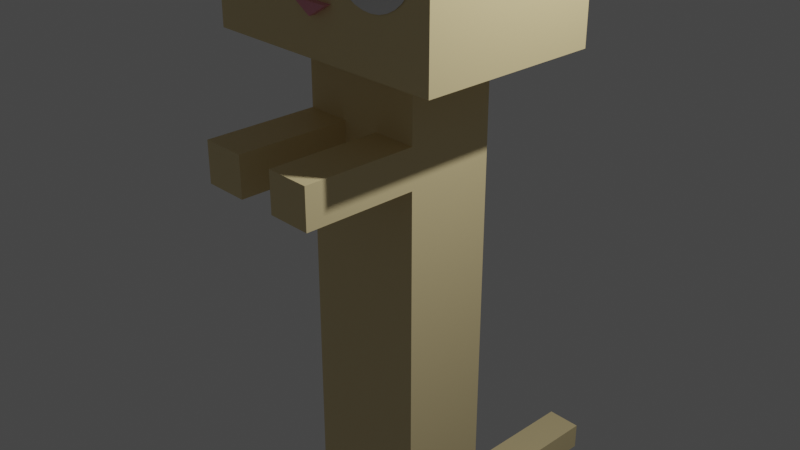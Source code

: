 # Source: long_cat_animation.blend  (saved by Blender 2.80.75; exported with 4.5.12 LTS)
import bpy
from mathutils import Matrix  # noqa: F401  (used for matrix-valued properties, if any)

bpy.ops.wm.read_factory_settings(use_empty=True)
scene = bpy.context.scene
scene.name = 'Scene'

# ---- collections
col_collection = bpy.data.collections.new('Collection'); scene.collection.children.link(col_collection)

# ---- materials (node trees are filled in below, after node groups)
mat_noir = bpy.data.materials.new('noir')
mat_noir.alpha_threshold = 0.0
mat_noir.use_transparent_shadow = False
mat_noir.line_color = (0.0, 0.0, 0.0, 1.0)
mat_nez = bpy.data.materials.new('nez')
mat_nez.use_transparent_shadow = False
mat_rose = bpy.data.materials.new('rose')
mat_rose.use_transparent_shadow = False
mat_roux = bpy.data.materials.new('roux')
mat_roux.use_transparent_shadow = False
mat_blanc = bpy.data.materials.new('blanc')
mat_blanc.use_transparent_shadow = False

# ---- material node trees
mat_noir.use_nodes = True; mat_noir.node_tree.nodes.clear()
_N = mat_noir.node_tree.nodes; _L = mat_noir.node_tree.links
n0 = _N.new('ShaderNodeOutputMaterial'); n0.name = 'Material Output'; n0.location = (300, 300)
n1 = _N.new('ShaderNodeBsdfPrincipled'); n1.name = 'Principled BSDF'; n1.location = (10, 300)
n1.distribution = 'GGX'
n1.subsurface_method = 'BURLEY'
n1.inputs[0].default_value = (0.00637, 0.00637, 0.00637, 1.0)
n1.inputs[2].default_value = 0.5667
n1.inputs[3].default_value = 1.45
n1.inputs[13].default_value = 0.5167
n1.inputs[20].default_value = 0.07167
n1.inputs[27].default_value = (0.0, 0.0, 0.0, 1.0)
n1.inputs[28].default_value = 1.0
_L.new(n1.outputs[0], n0.inputs[0])
n0.is_active_output = True
mat_nez.use_nodes = True; mat_nez.node_tree.nodes.clear()
_N = mat_nez.node_tree.nodes; _L = mat_nez.node_tree.links
n0 = _N.new('ShaderNodeOutputMaterial'); n0.name = 'Material Output'; n0.location = (300, 300)
n1 = _N.new('ShaderNodeBsdfPrincipled'); n1.name = 'Principled BSDF'; n1.location = (10, 300)
n1.distribution = 'GGX'
n1.subsurface_method = 'BURLEY'
n1.inputs[0].default_value = (0.8, 0.3165, 0.3883, 1.0)
n1.inputs[3].default_value = 1.45
n1.inputs[27].default_value = (0.0, 0.0, 0.0, 1.0)
n1.inputs[28].default_value = 1.0
_L.new(n1.outputs[0], n0.inputs[0])
n0.is_active_output = True
mat_rose.use_nodes = True; mat_rose.node_tree.nodes.clear()
_N = mat_rose.node_tree.nodes; _L = mat_rose.node_tree.links
n0 = _N.new('ShaderNodeOutputMaterial'); n0.name = 'Material Output'; n0.location = (300, 300)
n1 = _N.new('ShaderNodeBsdfPrincipled'); n1.name = 'Principled BSDF'; n1.location = (10, 300)
n1.distribution = 'GGX'
n1.subsurface_method = 'BURLEY'
n1.inputs[0].default_value = (0.3343, 0.03906, 0.261, 1.0)
n1.inputs[3].default_value = 1.45
n1.inputs[27].default_value = (0.0, 0.0, 0.0, 1.0)
n1.inputs[28].default_value = 1.0
_L.new(n1.outputs[0], n0.inputs[0])
n0.is_active_output = True
mat_roux.use_nodes = True; mat_roux.node_tree.nodes.clear()
_N = mat_roux.node_tree.nodes; _L = mat_roux.node_tree.links
n0 = _N.new('ShaderNodeOutputMaterial'); n0.name = 'Material Output'; n0.location = (300, 300)
n1 = _N.new('ShaderNodeBsdfPrincipled'); n1.name = 'Principled BSDF'; n1.location = (10, 300)
n1.distribution = 'GGX'
n1.subsurface_method = 'BURLEY'
n1.inputs[0].default_value = (0.5815, 0.08236, 0.02091, 1.0)
n1.inputs[3].default_value = 1.45
n1.inputs[27].default_value = (0.0, 0.0, 0.0, 1.0)
n1.inputs[28].default_value = 1.0
_L.new(n1.outputs[0], n0.inputs[0])
n0.is_active_output = True
mat_blanc.use_nodes = True; mat_blanc.node_tree.nodes.clear()
_N = mat_blanc.node_tree.nodes; _L = mat_blanc.node_tree.links
n0 = _N.new('ShaderNodeOutputMaterial'); n0.name = 'Material Output'; n0.location = (300, 300)
n1 = _N.new('ShaderNodeBsdfPrincipled'); n1.name = 'Principled BSDF'; n1.location = (10, 300)
n1.distribution = 'GGX'
n1.subsurface_method = 'BURLEY'
n1.inputs[0].default_value = (0.8, 0.6517, 0.3475, 1.0)
n1.inputs[3].default_value = 1.45
n1.inputs[27].default_value = (0.0, 0.0, 0.0, 1.0)
n1.inputs[28].default_value = 1.0
_L.new(n1.outputs[0], n0.inputs[0])
n0.is_active_output = True

# ---- world
world_world = bpy.data.worlds.new('World'); scene.world = world_world
world_world.use_nodes = True; world_world.node_tree.nodes.clear()
_N = world_world.node_tree.nodes; _L = world_world.node_tree.links
n0 = _N.new('ShaderNodeOutputWorld'); n0.name = 'World Output'; n0.location = (300, 300)
n1 = _N.new('ShaderNodeBackground'); n1.name = 'Background'; n1.location = (10, 300)
n1.inputs[0].default_value = (0.05088, 0.05088, 0.05088, 1.0)
_L.new(n1.outputs[0], n0.inputs[0])
n0.is_active_output = True
world_world.color = (0.05088, 0.05088, 0.05088)
world_world.use_sun_shadow = False
world_world.sun_shadow_jitter_overblur = 0.0

# ---- cameras
cam_camera = bpy.data.cameras.new('Camera')
cam_camera.clip_end = 100.0
cam_camera.ortho_scale = 7.314

# ---- lights
light_light = bpy.data.lights.new('Light', 'POINT')
light_light.transmission_factor = 0.0
light_light.energy = 1000.0
light_light.shadow_soft_size = 0.1
light_light.shadow_maximum_resolution = 0.006
light_light.use_absolute_resolution = True

# ---- meshes
me_sphere = bpy.data.meshes.new('Sphere')
me_sphere.from_pydata([(1.408, 1.0, 2.846), (1.408, 1.0, 0.846), (1.408, -1.0, 2.846), (1.408, -1.0, 0.846), (1.408, 0.5, 2.846), (1.408, -0.5, 2.846), (1.408, 0.5, 3.659), (1.408, -0.5, 3.659), (0.7042, -0.5, -6.072), (0.7042, 0.5, -6.072), (1.408, 1.0, 0.846), (1.408, -1.0, 0.846), (0.2169, -1.0, 1.391), (0.2169, -1.068, 1.391), (0.7042, 0.5, 0.846), (0.7042, -0.5, 0.846), (1.408, 1.0, 0.846), (1.408, -1.0, 0.846), (0.7042, -0.5, 0.09296), (0.2169, -0.5, 0.09296), (0.7042, -0.5, -0.3464), (0.2169, -0.5, -0.3464), (0.7042, -0.1877, -6.072), (0.7042, 0.2753, -6.072), (0.1409, -0.1802, -6.072), (0.1413, 0.2753, -6.072), (0.7042, 0.2753, -8.047), (0.7042, -0.1877, -8.047), (0.1409, -0.1802, -8.047), (0.1413, 0.2753, -8.047), (0.2169, -1.741, 0.09296), (0.7042, -1.741, 0.09296), (0.7042, -1.741, -0.3464), (0.2169, -1.741, -0.3464), (0.2169, 0.5, -5.384), (0.2169, 0.5, -5.049), (0.2169, 3.031, -5.384), (0.2169, 3.031, -5.049), (-1.408, 1.0, 2.846), (-1.408, 1.0, 0.846), (-1.408, -1.0, 2.846), (-1.408, -1.0, 0.846), (-1.408, 0.5, 2.846), (0.0, -0.5, 2.846), (-1.408, -0.5, 2.846), (0.0, 0.0, 2.846), (0.0, 0.5, 2.846), (-1.408, 0.5, 3.659), (-1.408, -0.5, 3.659), (-0.7042, -0.5, -6.072), (-0.7042, 0.5, -6.072), (-1.408, 1.0, 0.846), (-1.408, -1.0, 0.846), (-0.2169, -1.0, 1.391), (0.0, -1.0, 1.258), (-0.2169, -1.068, 1.391), (0.0, -1.068, 1.258), (-0.7042, 0.5, 0.846), (-0.7042, -0.5, 0.846), (-1.408, 1.0, 0.846), (-1.408, -1.0, 0.846), (-0.7042, -0.5, 0.09296), (-0.2169, -0.5, 0.09296), (-0.7042, -0.5, -0.3464), (-0.2169, -0.5, -0.3464), (-0.7042, -0.1877, -6.072), (-0.7042, 0.2753, -6.072), (-0.1409, -0.1802, -6.072), (-0.1413, 0.2753, -6.072), (-0.7042, 0.2753, -8.047), (-0.7042, -0.1877, -8.047), (-0.1409, -0.1802, -8.047), (-0.1413, 0.2753, -8.047), (-0.2169, -1.741, 0.09296), (-0.7042, -1.741, 0.09296), (-0.7042, -1.741, -0.3464), (-0.2169, -1.741, -0.3464), (-0.2169, 0.5, -5.384), (-0.2169, 0.5, -5.049), (-0.2169, 3.031, -5.384), (-0.2169, 3.031, -5.049), (0.2169, 3.031, -5.384)], [(11, 3), (10, 1), (16, 10), (52, 41), (51, 39), (60, 52), (59, 51)], [(16, 17, 2, 5, 4, 0), (45, 46, 4, 6, 7, 43), (7, 43, 5), (4, 46, 6), (2, 40, 44, 43, 5), (56, 13, 12, 54), (55, 13, 56), (4, 5, 7, 6), (19, 21, 33, 30), (26, 27, 28, 29), (24, 25, 29, 28), (22, 24, 28, 27), (25, 23, 26, 29), (31, 30, 33, 32), (21, 20, 32, 33), (20, 18, 31, 32), (18, 19, 30, 31), (77, 34, 35, 78), (35, 34, 81, 37), (38, 51, 10, 0), (77, 79, 36, 34), (59, 38, 42, 44, 40, 60), (45, 43, 48, 47, 42, 46), (48, 44, 43), (42, 47, 46), (38, 0, 4, 46, 42), (56, 54, 53, 55), (54, 12, 53), (55, 53, 12, 13), (42, 47, 48, 44), (17, 11, 52, 40, 2), (62, 73, 76, 64), (69, 72, 71, 70), (67, 71, 72, 68), (65, 70, 71, 67), (68, 72, 69, 66), (74, 75, 76, 73), (64, 76, 75, 63), (63, 75, 74, 61), (61, 74, 73, 62), (80, 37, 36, 79), (78, 80, 79, 77), (57, 58, 15, 14), (80, 78, 35, 37), (16, 11, 52, 51, 10, 17), (14, 9, 50, 57), (22, 27, 26, 23, 9, 14, 15, 18, 20, 8), (70, 65, 49, 63, 61, 58, 57, 50, 66, 69), (8, 49, 65, 67, 68, 66, 50, 9, 23, 25, 24, 22), (20, 18, 15, 58, 61, 63, 49, 8)])
me_sphere.polygons.foreach_set('material_index', [4, 4, 4, 0, 4, 1, 1, 4, 4, 4, 4, 4, 4, 4, 4, 4, 4, 4, 4, 4, 4, 4, 4, 4, 0, 4, 1, 1, 1, 4, 4, 4, 4, 4, 4, 4, 4, 4, 4, 4, 4, 4, 4, 4, 4, 4, 4, 4, 4, 4])
_uv = me_sphere.uv_layers.new(name='UVMap')
_uv.uv.foreach_set('vector', [0.0, 0.0, 0.0, 0.0, 0.0, 0.0, 0.0, 0.0, 0.0, 0.0, 0.0, 0.0, 0.0, 0.0, 0.0, 0.0, 0.0, 0.0, 0.0, 0.0, 0.0, 0.0, 0.0, 0.0, 0.0, 0.0, 0.0, 0.0, 0.0, 0.0, 0.375, 0.0625, 0.5, 0.0625, 0.0, 0.0, 0.0, 0.0, 0.0, 0.0, 0.0, 0.0, 0.0, 0.0, 0.0, 0.0, 0.0, 0.0, 0.0, 0.0, 0.0, 0.0, 0.0, 0.0, 0.0, 0.0, 0.0, 0.0, 0.0, 0.0, 0.0, 0.0, 0.0, 0.0, 0.0, 0.0, 0.0, 0.0, 0.5192, 0.4375, 0.5192, 0.4375, 0.5192, 0.4375, 0.5192, 0.4375, 0.5625, 0.3406, 0.5625, 0.3985, 0.5125, 0.3975, 0.5125, 0.3406, 0.5125, 0.3975, 0.5125, 0.3406, 0.5125, 0.3406, 0.5125, 0.3975, 0.5625, 0.3985, 0.5125, 0.3975, 0.5125, 0.3975, 0.5625, 0.3985, 0.5125, 0.3406, 0.5625, 0.3406, 0.5625, 0.3406, 0.5125, 0.3406, 0.5625, 0.4375, 0.5192, 0.4375, 0.5192, 0.4375, 0.5625, 0.4375, 0.5192, 0.4375, 0.5625, 0.4375, 0.5625, 0.4375, 0.5192, 0.4375, 0.5625, 0.4375, 0.5625, 0.4375, 0.5625, 0.4375, 0.5625, 0.4375, 0.5625, 0.4375, 0.5192, 0.4375, 0.5192, 0.4375, 0.5625, 0.4375, 0.5192, 0.3125, 0.5192, 0.3125, 0.5192, 0.3125, 0.5192, 0.3125, 0.5192, 0.3125, 0.5192, 0.3125, 0.5192, 0.3125, 0.5192, 0.3125, 0.0, 0.0, 0.0, 0.0, 0.0, 0.0, 0.0, 0.0, 0.5192, 0.3125, 0.5192, 0.3125, 0.5192, 0.3125, 0.0, 0.0, 0.0, 0.0, 0.0, 0.0, 0.0, 0.0, 0.0, 0.0, 0.0, 0.0, 0.0, 0.0, 0.0, 0.0, 0.0, 0.0, 0.0, 0.0, 0.0, 0.0, 0.0, 0.0, 0.0, 0.0, 0.0, 0.0, 0.0, 0.0, 0.0, 0.0, 0.375, 0.0625, 0.0, 0.0, 0.5, 0.0625, 0.0, 0.0, 0.0, 0.0, 0.0, 0.0, 0.0, 0.0, 0.0, 0.0, 0.0, 0.0, 0.0, 0.0, 0.0, 0.0, 0.0, 0.0, 0.0, 0.0, 0.0, 0.0, 0.0, 0.0, 0.0, 0.0, 0.0, 0.0, 0.0, 0.0, 0.0, 0.0, 0.0, 0.0, 0.0, 0.0, 0.0, 0.0, 0.0, 0.0, 0.0, 0.0, 0.0, 0.0, 0.0, 0.0, 0.0, 0.0, 0.0, 0.0, 0.5192, 0.4375, 0.5192, 0.4375, 0.5192, 0.4375, 0.5192, 0.4375, 0.5625, 0.3406, 0.5125, 0.3406, 0.5125, 0.3975, 0.5625, 0.3985, 0.5125, 0.3975, 0.5125, 0.3975, 0.5125, 0.3406, 0.5125, 0.3406, 0.5625, 0.3985, 0.5625, 0.3985, 0.5125, 0.3975, 0.5125, 0.3975, 0.5125, 0.3406, 0.5125, 0.3406, 0.5625, 0.3406, 0.5625, 0.3406, 0.5625, 0.4375, 0.5625, 0.4375, 0.5192, 0.4375, 0.5192, 0.4375, 0.5192, 0.4375, 0.5192, 0.4375, 0.5625, 0.4375, 0.5625, 0.4375, 0.5625, 0.4375, 0.5625, 0.4375, 0.5625, 0.4375, 0.5625, 0.4375, 0.5625, 0.4375, 0.5625, 0.4375, 0.5192, 0.4375, 0.5192, 0.4375, 0.5192, 0.3125, 0.5192, 0.3125, 0.5192, 0.3125, 0.5192, 0.3125, 0.5192, 0.3125, 0.5192, 0.3125, 0.5192, 0.3125, 0.5192, 0.3125, 0.0, 0.0, 0.0, 0.0, 0.0, 0.0, 0.0, 0.0, 0.5192, 0.3125, 0.5192, 0.3125, 0.5192, 0.3125, 0.5192, 0.3125, 0.0, 0.0, 0.0, 0.0, 0.0, 0.0, 0.0, 0.0, 0.0, 0.0, 0.0, 0.0, 0.0, 0.0, 0.0, 0.0, 0.0, 0.0, 0.0, 0.0, 0.0, 0.0, 0.0, 0.0, 0.0, 0.0, 0.0, 0.0, 0.0, 0.0, 0.0, 0.0, 0.0, 0.0, 0.0, 0.0, 0.0, 0.0, 0.0, 0.0, 0.0, 0.0, 0.0, 0.0, 0.0, 0.0, 0.0, 0.0, 0.0, 0.0, 0.0, 0.0, 0.0, 0.0, 0.0, 0.0, 0.0, 0.0, 0.0, 0.0, 0.0, 0.0, 0.0, 0.0, 0.0, 0.0, 0.5125, 0.3975, 0.5125, 0.3406, 0.5625, 0.3406, 0.0, 0.0, 0.0, 0.0, 0.0, 0.0, 0.5125, 0.3406, 0.5125, 0.3975, 0.5625, 0.3985, 0.0, 0.0, 0.0, 0.0, 0.0, 0.0, 0.0, 0.0, 0.0, 0.0, 0.0, 0.0, 0.0, 0.0, 0.0, 0.0])
me_sphere.materials.append(mat_noir)
me_sphere.materials.append(mat_nez)
me_sphere.materials.append(mat_rose)
me_sphere.materials.append(mat_roux)
me_sphere.materials.append(mat_blanc)
me_sphere.use_remesh_fix_poles = True
me_sphere.use_remesh_preserve_attributes = False
me_sphere.use_mirror_vertex_groups = False
me_sphere.update()
me_circle = bpy.data.meshes.new('Circle')
me_circle.from_pydata([(0.0, 1.0, 0.0), (-0.1951, 0.9808, 0.0), (-0.3827, 0.9239, 0.0), (-0.5556, 0.8315, 0.0), (-0.7071, 0.7071, 0.0), (-0.8315, 0.5556, 0.0), (-0.9239, 0.3827, 0.0), (-0.9808, 0.1951, 0.0), (-1.0, 7.55e-08, 0.0), (-0.9808, -0.1951, 0.0), (-0.9239, -0.3827, 0.0), (-0.8315, -0.5556, 0.0), (-0.7071, -0.7071, 0.0), (-0.5556, -0.8315, 0.0), (-0.3827, -0.9239, 0.0), (-0.1951, -0.9808, 0.0), (3.258e-07, -1.0, 0.0), (0.1951, -0.9808, 0.0), (0.3827, -0.9239, 0.0), (0.5556, -0.8315, 0.0), (0.7071, -0.7071, 0.0), (0.8315, -0.5556, 0.0), (0.9239, -0.3827, 0.0), (0.9808, -0.1951, 0.0), (1.0, 9.656e-07, 0.0), (0.9808, 0.1951, 0.0), (0.9239, 0.3827, 0.0), (0.8315, 0.5556, 0.0), (0.7071, 0.7071, 0.0), (0.5556, 0.8315, 0.0), (0.3827, 0.9239, 0.0), (0.1951, 0.9808, 0.0)], [], [(1, 2, 3, 4, 5, 6, 7, 8, 9, 10, 11, 12, 13, 14, 15, 16, 17, 18, 19, 20, 21, 22, 23, 24, 25, 26, 27, 28, 29, 30, 31, 0)])
_uv = me_circle.uv_layers.new(name='UVMap')
_uv.uv.foreach_set('vector', [0.0, 0.0, 0.0, 0.0, 0.0, 0.0, 0.0, 0.0, 0.0, 0.0, 0.0, 0.0, 0.0, 0.0, 0.0, 0.0, 0.0, 0.0, 0.0, 0.0, 0.0, 0.0, 0.0, 0.0, 0.0, 0.0, 0.0, 0.0, 0.0, 0.0, 0.0, 0.0, 0.0, 0.0, 0.0, 0.0, 0.0, 0.0, 0.0, 0.0, 0.0, 0.0, 0.0, 0.0, 0.0, 0.0, 0.0, 0.0, 0.0, 0.0, 0.0, 0.0, 0.0, 0.0, 0.0, 0.0, 0.0, 0.0, 0.0, 0.0, 0.0, 0.0, 0.0, 0.0])
me_circle.use_remesh_fix_poles = True
me_circle.use_remesh_preserve_attributes = False
me_circle.use_mirror_vertex_groups = False
me_circle.update()
me_circle_002 = bpy.data.meshes.new('Circle.002')
me_circle_002.from_pydata([(-6.844, 2.796, 3.083), (-7.039, 2.777, 3.083), (-7.227, 2.72, 3.083), (-7.399, 2.627, 3.083), (-7.551, 2.503, 3.083), (-7.675, 2.351, 3.083), (-7.768, 2.178, 3.083), (-7.825, 1.991, 3.083), (-7.844, 1.796, 3.083), (-7.825, 1.601, 3.083), (-7.768, 1.413, 3.083), (-7.675, 1.24, 3.083), (-7.551, 1.089, 3.083), (-7.399, 0.9643, 3.083), (-7.227, 0.8719, 3.083), (-7.039, 0.815, 3.083), (-6.844, 0.7958, 3.083), (-6.649, 0.815, 3.083), (-6.461, 0.8719, 3.083), (-6.288, 0.9643, 3.083), (-6.137, 1.089, 3.083), (-6.012, 1.24, 3.083), (-5.92, 1.413, 3.083), (-5.863, 1.601, 3.083), (-5.844, 1.796, 3.083), (-5.863, 1.991, 3.083), (-5.92, 2.178, 3.083), (-6.012, 2.351, 3.083), (-6.137, 2.503, 3.083), (-6.288, 2.627, 3.083), (-6.461, 2.72, 3.083), (-6.649, 2.777, 3.083)], [], [(1, 2, 3, 4, 5, 6, 7, 8, 9, 10, 11, 12, 13, 14, 15, 16, 17, 18, 19, 20, 21, 22, 23, 24, 25, 26, 27, 28, 29, 30, 31, 0)])
_uv = me_circle_002.uv_layers.new(name='UVMap')
_uv.uv.foreach_set('vector', [0.0, 0.0, 0.0, 0.0, 0.0, 0.0, 0.0, 0.0, 0.0, 0.0, 0.0, 0.0, 0.0, 0.0, 0.0, 0.0, 0.0, 0.0, 0.0, 0.0, 0.0, 0.0, 0.0, 0.0, 0.0, 0.0, 0.0, 0.0, 0.0, 0.0, 0.0, 0.0, 0.0, 0.0, 0.0, 0.0, 0.0, 0.0, 0.0, 0.0, 0.0, 0.0, 0.0, 0.0, 0.0, 0.0, 0.0, 0.0, 0.0, 0.0, 0.0, 0.0, 0.0, 0.0, 0.0, 0.0, 0.0, 0.0, 0.0, 0.0, 0.0, 0.0, 0.0, 0.0])
me_circle_002.materials.append(mat_noir)
me_circle_002.use_remesh_fix_poles = True
me_circle_002.use_remesh_preserve_attributes = False
me_circle_002.use_mirror_vertex_groups = False
me_circle_002.update()
arm_armature_003 = bpy.data.armatures.new('Armature.003')  # bones are not reproduced

# ---- objects
ob_light = bpy.data.objects.new('Light', light_light)
ob_camera = bpy.data.objects.new('Camera', cam_camera)
ob_cat = bpy.data.objects.new('cat', me_sphere)
ob_yeux = bpy.data.objects.new('yeux', me_circle)
ob_circle = bpy.data.objects.new('Circle', me_circle_002)
ob_armature = bpy.data.objects.new('Armature', arm_armature_003)

# ---- transforms, parenting, visibility, modifiers, constraints
ob_light.location = (4.076, 1.005, 5.904)
ob_light.rotation_euler = (0.6503, 0.05522, 1.866)
ob_light.lock_rotations_4d = False
ob_light.empty_display_type = 'ARROWS'
ob_light.color = (0.0, 0.0, 0.0, 0.0)
ob_light.lineart.crease_threshold = 0.0
ob_camera.location = (7.359, -6.926, 4.958)
ob_camera.rotation_euler = (1.109, 0.0, 0.8149)
ob_camera.lock_rotations_4d = False
ob_camera.empty_display_type = 'ARROWS'
ob_camera.color = (0.0, 0.0, 0.0, 0.0)
ob_camera.display_type = 'WIRE'
ob_camera.lineart.crease_threshold = 0.0
ob_cat.parent = ob_armature
ob_cat.matrix_parent_inverse = Matrix(((0.1249, -0.0, 0.0, -0.0), (-0.0, 0.1249, -0.0, 0.0), (0.0, -0.0, 0.1249, 0.5719), (-0.0, 0.0, -0.0, 1.0)))
ob_cat.location = (0.0, 0.0, 1.045)
ob_cat.lineart.crease_threshold = 0.0
_vg = ob_cat.vertex_groups.new(name='debut_queue')
for _i, _w in zip([1, 8, 9, 10, 16, 22, 23, 24, 25, 29, 34, 35, 36, 37, 39, 49, 50, 51, 59, 65, 66, 67, 68, 72, 77, 78, 79, 80, 81], [0.03023, 0.8458, 1.0, 0.03023, 0.03023, 0.8935, 1.0, 0.9799, 1.0, 0.02826, 1.0, 1.0, 1.0, 1.0, 0.03023, 0.8458, 1.0, 0.03023, 0.03023, 0.8935, 1.0, 0.9799, 1.0, 0.02826, 1.0, 1.0, 1.0, 1.0, 1.0]): _vg.add([_i], _w, 'REPLACE')
_vg = ob_cat.vertex_groups.new(name='ventre')
for _i, _w in zip([1, 3, 8, 9, 10, 11, 12, 13, 14, 15, 16, 17, 18, 19, 20, 21, 22, 23, 24, 25, 26, 27, 28, 29, 30, 31, 32, 33, 34, 35, 36, 37, 39, 41, 49, 50, 51, 52, 53, 54, 55, 56, 57, 58, 59, 60, 61, 62, 63, 64, 65, 66, 67, 68, 69, 70, 71, 72, 73, 74, 75, 76, 77, 78, 79, 80, 81], [0.5, 0.4983, 1.0, 1.0, 0.5, 0.4983, 0.4293, 0.4201, 0.6435, 0.6426, 0.5, 0.4983, 0.8356, 0.8616, 0.9098, 0.9335, 1.0, 1.0, 1.0, 1.0, 0.7888, 0.7915, 0.8121, 0.8093, 0.6929, 0.6647, 0.7464, 0.7738, 1.0, 1.0, 0.75, 0.7387, 0.5, 0.4983, 1.0, 1.0, 0.5, 0.4983, 0.4293, 0.4839, 0.4201, 0.4747, 0.6435, 0.6426, 0.5, 0.4983, 0.8356, 0.8616, 0.9098, 0.9335, 1.0, 1.0, 1.0, 1.0, 0.7888, 0.7915, 0.8121, 0.8093, 0.6929, 0.6647, 0.7464, 0.7738, 1.0, 1.0, 0.75, 0.7387, 0.75]): _vg.add([_i], _w, 'REPLACE')
_vg = ob_cat.vertex_groups.new(name='torse')
for _i, _w in zip([14, 15, 18, 19, 20, 21, 57, 58, 61, 62, 63, 64], [0.4333, 0.4281, 0.7496, 0.9097, 0.7966, 0.9404, 0.4333, 0.4281, 0.7496, 0.9097, 0.7966, 0.9404]): _vg.add([_i], _w, 'REPLACE')
_vg = ob_cat.vertex_groups.new(name='tete')
for _i, _w in zip([0, 1, 2, 3, 4, 5, 6, 7, 10, 11, 12, 13, 14, 15, 16, 17, 18, 19, 20, 21, 30, 31, 32, 33, 38, 39, 40, 41, 42, 43, 44, 45, 46, 47, 48, 51, 52, 53, 54, 55, 56, 57, 58, 59, 60, 61, 62, 63, 64, 73, 74, 75, 76], [0.7287, 0.7837, 0.7255, 0.7807, 0.8141, 0.8126, 0.6482, 0.6466, 0.7837, 0.7807, 0.9616, 0.9504, 0.9865, 0.9857, 0.7837, 0.7807, 0.9891, 1.0, 0.9867, 1.0, 0.7836, 0.7348, 0.7316, 0.7802, 0.7287, 0.7837, 0.7255, 0.7807, 0.8141, 0.994, 0.8126, 1.0, 0.9946, 0.6482, 0.6466, 0.7837, 0.7807, 0.9616, 0.9662, 0.9504, 0.9554, 0.9865, 0.9857, 0.7837, 0.7807, 0.9891, 1.0, 0.9867, 1.0, 0.7836, 0.7348, 0.7316, 0.7802]): _vg.add([_i], _w, 'REPLACE')
_vg = ob_cat.vertex_groups.new(name='epaule_d')
_vg = ob_cat.vertex_groups.new(name='bras_d')
for _i, _w in zip([18, 19, 20, 21, 30, 31, 32, 33], [0.7153, 0.5672, 0.5612, 0.406, 0.5163, 0.6418, 0.5111, 0.3791]): _vg.add([_i], _w, 'REPLACE')
_vg = ob_cat.vertex_groups.new(name='epaule_g')
_vg = ob_cat.vertex_groups.new(name='bras_g')
for _i, _w in zip([61, 62, 63, 64, 73, 74, 75, 76], [0.8179, 0.4359, 0.6762, 0.275, 0.4372, 0.7594, 0.6402, 0.2998]): _vg.add([_i], _w, 'REPLACE')
_vg = ob_cat.vertex_groups.new(name='hanche_g')
for _i, _w in zip([34, 35, 77, 78], [1.0, 1.0, 0.9854, 1.0]): _vg.add([_i], _w, 'REPLACE')
_vg = ob_cat.vertex_groups.new(name='jambe_g')
for _i, _w in zip([24, 28, 29, 49, 50, 65, 66, 67, 68, 69, 70, 71, 72], [0.06921, 0.4528, 0.3072, 0.1042, 0.01023, 0.7496, 0.5892, 0.7932, 0.6285, 0.8251, 0.922, 0.9451, 0.8502]): _vg.add([_i], _w, 'REPLACE')
_vg = ob_cat.vertex_groups.new(name='hanche_d')
for _i, _w in zip([34, 35, 77, 78], [0.9877, 1.0, 1.0, 1.0]): _vg.add([_i], _w, 'REPLACE')
_vg = ob_cat.vertex_groups.new(name='jambe_d')
for _i, _w in zip([8, 9, 22, 23, 24, 25, 26, 27, 28, 29, 67, 71, 72], [0.1798, 0.02523, 0.7968, 0.614, 0.7698, 0.5783, 0.8398, 0.9464, 0.9324, 0.8167, 0.004106, 0.3997, 0.2294]): _vg.add([_i], _w, 'REPLACE')
_vg = ob_cat.vertex_groups.new(name='milieu_queue')
_vg = ob_cat.vertex_groups.new(name='bout_queue')
for _i, _w in zip([36, 37, 79, 80, 81], [0.4627, 0.5685, 0.4627, 0.5685, 0.4627]): _vg.add([_i], _w, 'REPLACE')
_m = ob_cat.modifiers.new('Armature', 'ARMATURE')
_m.object = ob_armature
ob_yeux.parent = ob_armature
ob_yeux.matrix_parent_inverse = Matrix(((0.1249, -0.0, 0.0, -0.0), (-0.0, 0.1249, -0.0, 0.0), (0.0, -0.0, 0.1249, 0.5719), (-0.0, 0.0, -0.0, 1.0)))
ob_yeux.location = (0.7308, -1.007, 2.981)
ob_yeux.rotation_euler = (0.0, 1.571, -1.571)
ob_yeux.scale = (0.5189, 0.5189, 0.5189)
ob_yeux.lineart.crease_threshold = 0.0
_vg = ob_yeux.vertex_groups.new(name='debut_queue')
_vg = ob_yeux.vertex_groups.new(name='ventre')
for _i, _w in zip([0, 1, 13, 14, 15, 16, 17, 18, 19, 20, 21, 22, 23, 24, 25, 26, 27, 28, 29, 30, 31], [0.08763, 0.03971, 0.04267, 0.09077, 0.1406, 0.1901, 0.2376, 0.281, 0.3189, 0.3499, 0.3727, 0.3866, 0.3911, 0.386, 0.3715, 0.3481, 0.3167, 0.2784, 0.2346, 0.187, 0.1374]): _vg.add([_i], _w, 'REPLACE')
_vg = ob_yeux.vertex_groups.new(name='torse')
_vg = ob_yeux.vertex_groups.new(name='tete')
for _i, _w in zip([0, 1, 2, 3, 4, 5, 6, 7, 8, 9, 10, 11, 12, 13, 14, 15, 16, 17, 18, 19, 20, 21, 22, 23, 24, 25, 26, 27, 28, 29, 30, 31], [0.8056, 0.8065, 0.8128, 0.8238, 0.8385, 0.8554, 0.8735, 0.8909, 0.9066, 0.9201, 0.931, 0.9393, 0.9455, 0.95, 0.953, 0.955, 0.9562, 0.9567, 0.9564, 0.955, 0.9522, 0.9476, 0.9406, 0.931, 0.9186, 0.9037, 0.8866, 0.8683, 0.8502, 0.8335, 0.8197, 0.8101]): _vg.add([_i], _w, 'REPLACE')
_vg = ob_yeux.vertex_groups.new(name='epaule_d')
_vg = ob_yeux.vertex_groups.new(name='bras_d')
_vg = ob_yeux.vertex_groups.new(name='epaule_g')
_vg = ob_yeux.vertex_groups.new(name='bras_g')
_vg = ob_yeux.vertex_groups.new(name='hanche_g')
_vg = ob_yeux.vertex_groups.new(name='jambe_g')
_vg = ob_yeux.vertex_groups.new(name='hanche_d')
_vg = ob_yeux.vertex_groups.new(name='jambe_d')
_vg = ob_yeux.vertex_groups.new(name='milieu_queue')
_vg = ob_yeux.vertex_groups.new(name='bout_queue')
_m = ob_yeux.modifiers.new('Mirror', 'MIRROR')
_m.mirror_object = ob_cat
_m = ob_yeux.modifiers.new('Armature', 'ARMATURE')
_m.object = ob_armature
ob_circle.parent = ob_armature
ob_circle.matrix_parent_inverse = Matrix(((0.1249, -0.0, 0.0, -0.0), (-0.0, 0.1249, -0.0, 0.0), (0.0, -0.0, 0.1249, 0.5719), (-0.0, 0.0, -0.0, 1.0)))
ob_circle.location = (-0.008948, 0.01922, 0.6632)
ob_circle.rotation_euler = (0.0, 1.571, -1.571)
ob_circle.scale = (0.3423, 0.3423, 0.3423)
ob_circle.lineart.crease_threshold = 0.0
_vg = ob_circle.vertex_groups.new(name='debut_queue')
_vg = ob_circle.vertex_groups.new(name='ventre')
for _i, _w in zip([0, 1, 2, 3, 4, 10, 11, 12, 13, 14, 15, 16, 17, 18, 19, 20, 21, 22, 23, 24, 25, 26, 27, 28, 29, 30, 31], [0.1166, 0.08477, 0.05514, 0.02892, 0.007122, 0.001694, 0.02202, 0.04704, 0.07578, 0.1071, 0.1398, 0.1727, 0.2043, 0.2337, 0.2595, 0.2809, 0.2971, 0.3074, 0.3115, 0.3093, 0.3007, 0.2862, 0.2663, 0.2417, 0.2132, 0.1821, 0.1495]): _vg.add([_i], _w, 'REPLACE')
_vg = ob_circle.vertex_groups.new(name='torse')
_vg = ob_circle.vertex_groups.new(name='tete')
for _i, _w in zip([0, 1, 2, 3, 4, 5, 6, 7, 8, 9, 10, 11, 12, 13, 14, 15, 16, 17, 18, 19, 20, 21, 22, 23, 24, 25, 26, 27, 28, 29, 30, 31], [0.8698, 0.8702, 0.873, 0.8781, 0.8849, 0.893, 0.9016, 0.9103, 0.9185, 0.9258, 0.932, 0.9372, 0.9412, 0.9443, 0.9465, 0.948, 0.949, 0.9493, 0.9489, 0.9478, 0.9458, 0.9428, 0.9385, 0.933, 0.9262, 0.9182, 0.9095, 0.9004, 0.8915, 0.8834, 0.8767, 0.8721]): _vg.add([_i], _w, 'REPLACE')
_vg = ob_circle.vertex_groups.new(name='epaule_d')
_vg = ob_circle.vertex_groups.new(name='bras_d')
_vg = ob_circle.vertex_groups.new(name='epaule_g')
_vg = ob_circle.vertex_groups.new(name='bras_g')
_vg = ob_circle.vertex_groups.new(name='hanche_g')
_vg = ob_circle.vertex_groups.new(name='jambe_g')
_vg = ob_circle.vertex_groups.new(name='hanche_d')
_vg = ob_circle.vertex_groups.new(name='jambe_d')
_vg = ob_circle.vertex_groups.new(name='milieu_queue')
_vg = ob_circle.vertex_groups.new(name='bout_queue')
_m = ob_circle.modifiers.new('Mirror', 'MIRROR')
_m.use_axis = (False, True, False)
_m = ob_circle.modifiers.new('Armature', 'ARMATURE')
_m.object = ob_armature
ob_armature.location = (0.0, 0.0, -4.58)
ob_armature.scale = (8.008, 8.008, 8.008)
ob_armature.lineart.crease_threshold = 0.0

# ---- collection membership
col_collection.objects.link(ob_light)
col_collection.objects.link(ob_camera)
col_collection.objects.link(ob_cat)
col_collection.objects.link(ob_yeux)
col_collection.objects.link(ob_circle)
col_collection.objects.link(ob_armature)

# ---- scene / render settings (as saved in the file)
scene.camera = ob_camera
scene.frame_start = 1; scene.frame_end = 70; scene.frame_set(0)
scene.render.engine = 'BLENDER_EEVEE_NEXT'
scene.cycles.use_denoising = False
scene.cycles.samples = 128
scene.cycles.sampling_pattern = 'TABULATED_SOBOL'
scene.cycles.use_adaptive_sampling = False
scene.cycles.use_light_tree = False
scene.view_settings.view_transform = 'Filmic'
bpy.context.view_layer.update()
